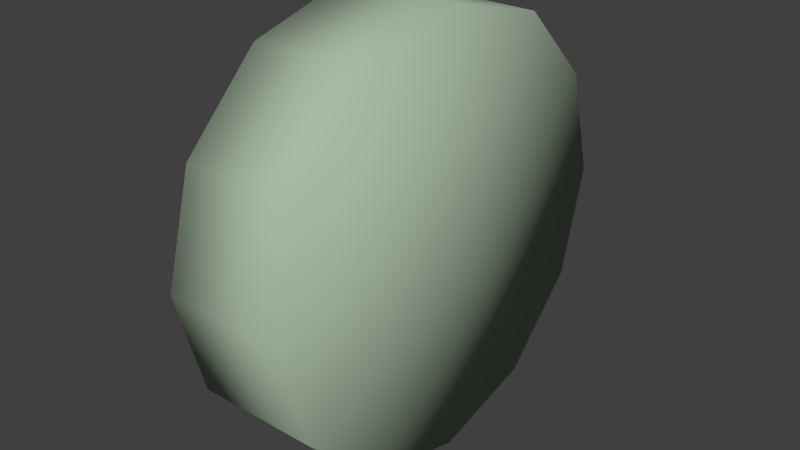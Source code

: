 # Source: wheel.blend  (saved by Blender 2.71.0; exported with 4.5.12 LTS)
import bpy
from mathutils import Matrix  # noqa: F401  (used for matrix-valued properties, if any)

bpy.ops.wm.read_factory_settings(use_empty=True)
scene = bpy.context.scene
scene.name = 'Scene'

# ---- collections
col_collection_1 = bpy.data.collections.new('Collection 1'); scene.collection.children.link(col_collection_1)

# ---- materials (node trees are filled in below, after node groups)
mat_lambert1 = bpy.data.materials.new('lambert1')
mat_lambert1.alpha_threshold = 0.0
mat_lambert1.use_transparent_shadow = False
mat_lambert1.diffuse_color = (0.3863, 0.4902, 0.3652, 1.0)
mat_lambert1.roughness = 0.5
mat_lambert1.line_color = (0.0, 0.0, 0.0, 1.0)

# ---- material node trees

# ---- world
world_world = bpy.data.worlds.new('World'); scene.world = world_world
world_world.color = (0.05088, 0.05088, 0.05088)
world_world.use_sun_shadow = False
world_world.sun_shadow_jitter_overblur = 0.0
world_world.cycles.sampling_method = 'MANUAL'
world_world.cycles.sample_map_resolution = 256

# ---- meshes
me_untitled_005 = bpy.data.meshes.new('Untitled.005')
me_untitled_005.from_pydata([(-0.2039, 0.7882, -0.3513), (-0.2039, 0.5281, -0.6114), (0.2049, 0.5281, -0.6114), (0.2049, 0.7882, -0.3513), (-0.2039, 0.173, -0.7065), (0.2049, 0.173, -0.7065), (-0.2039, -0.1822, -0.6114), (0.2049, -0.1822, -0.6114), (-0.2039, -0.4422, -0.3513), (0.2049, -0.4422, -0.3513), (-0.2039, -0.5374, 0.003853), (0.2049, -0.5374, 0.003853), (-0.2039, -0.4422, 0.359), (0.2049, -0.4422, 0.359), (-0.2039, -0.1822, 0.6191), (0.2049, -0.1822, 0.6191), (-0.2039, 0.173, 0.7142), (0.2049, 0.173, 0.7142), (-0.2039, 0.5281, 0.6191), (0.2049, 0.5281, 0.6191), (-0.2039, 0.7882, 0.359), (0.2049, 0.7882, 0.359), (-0.2039, 0.8833, 0.003853), (0.2049, 0.8833, 0.003853), (0.2049, 0.173, 0.003853)], [], [(0, 3, 2, 1), (1, 2, 5, 4), (4, 5, 7, 6), (6, 7, 9, 8), (8, 9, 11, 10), (10, 11, 13, 12), (12, 13, 15, 14), (14, 15, 17, 16), (16, 17, 19, 18), (18, 19, 21, 20), (20, 21, 23, 22), (22, 23, 3, 0), (3, 24, 2), (2, 24, 5), (5, 24, 7), (7, 24, 9), (9, 24, 11), (11, 24, 13), (13, 24, 15), (15, 24, 17), (17, 24, 19), (19, 24, 21), (21, 24, 23), (23, 24, 3), (0, 1, 22), (22, 1, 20), (20, 1, 18), (18, 1, 16), (16, 1, 14), (14, 1, 12), (12, 1, 10), (10, 1, 8), (8, 1, 6), (6, 1, 4)])
me_untitled_005.polygons.foreach_set('use_smooth', [True] * 34)
_uv = me_untitled_005.uv_layers.new(name='map1')
_uv.uv.foreach_set('vector', [0.09239, 0.282, 0.09239, 0.3022, 0.1148, 0.3022, 0.1148, 0.282, 0.1148, 0.282, 0.1148, 0.3022, 0.1373, 0.3022, 0.1373, 0.282, 0.1373, 0.282, 0.1373, 0.3022, 0.1598, 0.3022, 0.1598, 0.282, 0.1598, 0.282, 0.1598, 0.3022, 0.1822, 0.3022, 0.1822, 0.282, 0.174, 0.2962, 0.174, 0.2761, 0.1515, 0.2761, 0.1515, 0.2962, 0.1515, 0.2962, 0.1515, 0.2761, 0.1291, 0.2761, 0.1291, 0.2962, 0.1291, 0.2962, 0.1291, 0.2761, 0.1066, 0.2761, 0.1066, 0.2962, 0.1692, 0.3017, 0.1692, 0.2816, 0.1467, 0.2816, 0.1467, 0.3017, 0.1467, 0.3017, 0.1467, 0.2816, 0.1243, 0.2816, 0.1243, 0.3017, 0.1243, 0.3017, 0.1243, 0.2816, 0.1018, 0.2816, 0.1018, 0.3017, 0.1209, 0.2824, 0.1209, 0.3025, 0.1434, 0.3025, 0.1434, 0.2824, 0.1434, 0.2824, 0.1434, 0.3025, 0.1658, 0.3025, 0.1658, 0.2824, 0.1625, 0.008928, 0.1625, 0.1332, 0.2246, 0.02558, 0.2246, 0.02558, 0.1625, 0.1332, 0.2701, 0.07108, 0.2701, 0.07108, 0.1625, 0.1332, 0.2868, 0.1332, 0.2868, 0.1332, 0.1625, 0.1332, 0.2701, 0.1954, 0.2701, 0.1954, 0.1625, 0.1332, 0.2246, 0.2409, 0.2246, 0.2409, 0.1625, 0.1332, 0.1625, 0.2575, 0.1625, 0.2575, 0.1625, 0.1332, 0.1003, 0.2409, 0.1003, 0.2409, 0.1625, 0.1332, 0.0548, 0.1954, 0.0548, 0.1954, 0.1625, 0.1332, 0.03815, 0.1332, 0.03815, 0.1332, 0.1625, 0.1332, 0.0548, 0.07108, 0.0548, 0.07108, 0.1625, 0.1332, 0.1003, 0.02558, 0.1003, 0.02558, 0.1625, 0.1332, 0.1625, 0.008928, 0.1597, 0.2848, 0.1219, 0.2846, 0.143, 0.2848, 0.143, 0.2848, 0.1219, 0.2846, 0.1122, 0.2991, 0.1122, 0.2991, 0.1219, 0.2846, 0.1289, 0.2991, 0.1289, 0.2991, 0.1219, 0.2846, 0.1455, 0.2991, 0.1455, 0.2991, 0.1219, 0.2846, 0.1158, 0.2951, 0.1158, 0.2951, 0.1219, 0.2846, 0.1324, 0.2951, 0.1324, 0.2951, 0.1219, 0.2846, 0.1491, 0.2951, 0.1491, 0.2951, 0.1219, 0.2846, 0.1718, 0.2846, 0.1718, 0.2846, 0.1219, 0.2846, 0.1552, 0.2846, 0.1552, 0.2846, 0.1219, 0.2846, 0.1385, 0.2846])
me_untitled_005.materials.append(mat_lambert1)
me_untitled_005.use_remesh_preserve_volume = False
me_untitled_005.use_remesh_preserve_attributes = False
me_untitled_005.use_mirror_vertex_groups = False
me_untitled_005.update()

# ---- objects
ob_wheel_fr = bpy.data.objects.new('wheel_fr', me_untitled_005)

# ---- transforms, parenting, visibility, modifiers, constraints
ob_wheel_fr.location = (0.0, 0.0, 0.0)
ob_wheel_fr.color = (0.8, 0.8, 0.8, 1.0)
ob_wheel_fr.lineart.crease_threshold = 0.0

# ---- collection membership
col_collection_1.objects.link(ob_wheel_fr)

# ---- scene / render settings (as saved in the file)
scene.frame_start = 1; scene.frame_end = 250; scene.frame_set(1)
scene.render.engine = 'BLENDER_EEVEE_NEXT'
scene.render.resolution_percentage = 50
scene.render.dither_intensity = 0.0
scene.cycles.use_denoising = False
scene.cycles.samples = 10
scene.cycles.sampling_pattern = 'TABULATED_SOBOL'
scene.cycles.light_sampling_threshold = 0.0
scene.cycles.use_adaptive_sampling = False
scene.cycles.use_light_tree = False
scene.cycles.blur_glossy = 0.0
scene.cycles.volume_bounces = 1
scene.cycles.pixel_filter_type = 'GAUSSIAN'
scene.cycles.sample_clamp_indirect = 0.0
scene.view_settings.view_transform = 'Standard'
bpy.context.view_layer.update()

# ---- added for rendering (the .blend has no active camera and no usable light): camera, sun
cam_auto = bpy.data.cameras.new('AutoCamera')
cam_auto.lens = 50.0
cam_auto.sensor_width = 36.0
cam_auto.clip_end = 1000.0
ob_auto_camera = bpy.data.objects.new('AutoCamera', cam_auto)
scene.collection.objects.link(ob_auto_camera)
ob_auto_camera.location = (1.89757, -2.10356, 1.52153)
ob_auto_camera.rotation_euler = (1.09748, -7.21219e-08, 0.694738)
scene.camera = ob_auto_camera
light_auto_sun = bpy.data.lights.new('AutoSun', 'SUN')
light_auto_sun.energy = 3.0
light_auto_sun.angle = 0.0523599
ob_auto_sun = bpy.data.objects.new('AutoSun', light_auto_sun)
scene.collection.objects.link(ob_auto_sun)
ob_auto_sun.rotation_euler = (0.872665, 0.174533, 0.523599)
bpy.context.view_layer.update()
